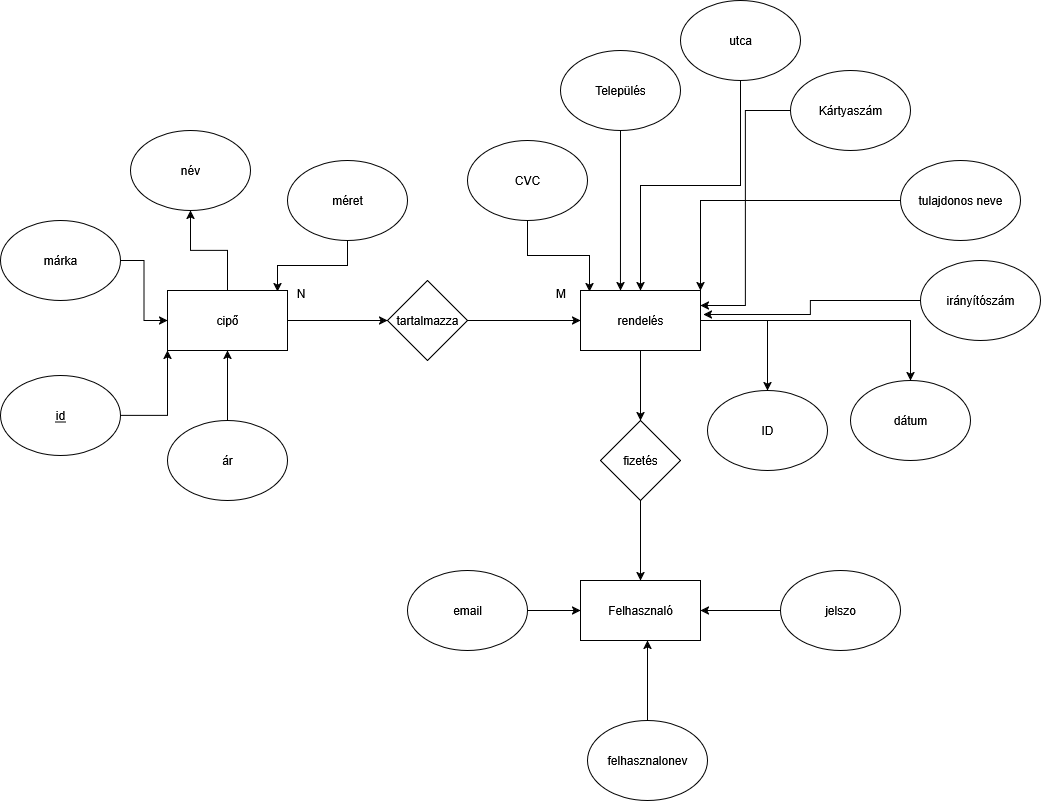

The diagram above was exported from draw.io. Its source (the exported page's mxGraphModel, read from the mxfile embedded in the PNG):
<mxGraphModel dx="2492" dy="821" grid="1" gridSize="10" guides="1" tooltips="1" connect="1" arrows="1" fold="1" page="1" pageScale="1" pageWidth="827" pageHeight="1169" math="0" shadow="0">
  <root>
    <mxCell id="0" />
    <mxCell id="1" parent="0" />
    <mxCell id="9Uk4kRIeFDGTtAW0YCjX-28" value="" style="edgeStyle=orthogonalEdgeStyle;rounded=0;orthogonalLoop=1;jettySize=auto;html=1;" edge="1" parent="1" source="9Uk4kRIeFDGTtAW0YCjX-1" target="9Uk4kRIeFDGTtAW0YCjX-27">
      <mxGeometry relative="1" as="geometry" />
    </mxCell>
    <mxCell id="9Uk4kRIeFDGTtAW0YCjX-38" style="edgeStyle=orthogonalEdgeStyle;rounded=0;orthogonalLoop=1;jettySize=auto;html=1;entryX=0.5;entryY=0;entryDx=0;entryDy=0;" edge="1" parent="1" source="9Uk4kRIeFDGTtAW0YCjX-1" target="9Uk4kRIeFDGTtAW0YCjX-37">
      <mxGeometry relative="1" as="geometry" />
    </mxCell>
    <mxCell id="9Uk4kRIeFDGTtAW0YCjX-39" style="edgeStyle=orthogonalEdgeStyle;rounded=0;orthogonalLoop=1;jettySize=auto;html=1;entryX=0.5;entryY=0;entryDx=0;entryDy=0;" edge="1" parent="1" source="9Uk4kRIeFDGTtAW0YCjX-1" target="9Uk4kRIeFDGTtAW0YCjX-36">
      <mxGeometry relative="1" as="geometry" />
    </mxCell>
    <mxCell id="9Uk4kRIeFDGTtAW0YCjX-1" value="rendelés" style="rounded=0;whiteSpace=wrap;html=1;" vertex="1" parent="1">
      <mxGeometry y="300" width="120" height="60" as="geometry" />
    </mxCell>
    <mxCell id="9Uk4kRIeFDGTtAW0YCjX-11" value="" style="edgeStyle=orthogonalEdgeStyle;rounded=0;orthogonalLoop=1;jettySize=auto;html=1;" edge="1" parent="1" source="9Uk4kRIeFDGTtAW0YCjX-2" target="9Uk4kRIeFDGTtAW0YCjX-5">
      <mxGeometry relative="1" as="geometry" />
    </mxCell>
    <mxCell id="9Uk4kRIeFDGTtAW0YCjX-17" value="" style="edgeStyle=orthogonalEdgeStyle;rounded=0;orthogonalLoop=1;jettySize=auto;html=1;" edge="1" parent="1" source="9Uk4kRIeFDGTtAW0YCjX-2" target="9Uk4kRIeFDGTtAW0YCjX-16">
      <mxGeometry relative="1" as="geometry" />
    </mxCell>
    <mxCell id="9Uk4kRIeFDGTtAW0YCjX-2" value="cipő" style="rounded=0;whiteSpace=wrap;html=1;" vertex="1" parent="1">
      <mxGeometry x="-413" y="300" width="120" height="60" as="geometry" />
    </mxCell>
    <mxCell id="9Uk4kRIeFDGTtAW0YCjX-3" value="CVC" style="ellipse;whiteSpace=wrap;html=1;" vertex="1" parent="1">
      <mxGeometry x="-113" y="150" width="120" height="80" as="geometry" />
    </mxCell>
    <mxCell id="9Uk4kRIeFDGTtAW0YCjX-14" value="" style="edgeStyle=orthogonalEdgeStyle;rounded=0;orthogonalLoop=1;jettySize=auto;html=1;" edge="1" parent="1" source="9Uk4kRIeFDGTtAW0YCjX-4" target="9Uk4kRIeFDGTtAW0YCjX-2">
      <mxGeometry relative="1" as="geometry" />
    </mxCell>
    <mxCell id="9Uk4kRIeFDGTtAW0YCjX-4" value="ár" style="ellipse;whiteSpace=wrap;html=1;" vertex="1" parent="1">
      <mxGeometry x="-413" y="430" width="120" height="80" as="geometry" />
    </mxCell>
    <mxCell id="9Uk4kRIeFDGTtAW0YCjX-5" value="név" style="ellipse;whiteSpace=wrap;html=1;" vertex="1" parent="1">
      <mxGeometry x="-450" y="140" width="120" height="80" as="geometry" />
    </mxCell>
    <mxCell id="9Uk4kRIeFDGTtAW0YCjX-6" value="Település" style="ellipse;whiteSpace=wrap;html=1;" vertex="1" parent="1">
      <mxGeometry x="-20" y="60" width="120" height="80" as="geometry" />
    </mxCell>
    <mxCell id="9Uk4kRIeFDGTtAW0YCjX-25" style="edgeStyle=orthogonalEdgeStyle;rounded=0;orthogonalLoop=1;jettySize=auto;html=1;entryX=0.5;entryY=0;entryDx=0;entryDy=0;" edge="1" parent="1" source="9Uk4kRIeFDGTtAW0YCjX-7" target="9Uk4kRIeFDGTtAW0YCjX-1">
      <mxGeometry relative="1" as="geometry" />
    </mxCell>
    <mxCell id="9Uk4kRIeFDGTtAW0YCjX-7" value="utca" style="ellipse;whiteSpace=wrap;html=1;" vertex="1" parent="1">
      <mxGeometry x="100" y="10" width="120" height="80" as="geometry" />
    </mxCell>
    <mxCell id="9Uk4kRIeFDGTtAW0YCjX-8" value="méret" style="ellipse;whiteSpace=wrap;html=1;" vertex="1" parent="1">
      <mxGeometry x="-293" y="170" width="120" height="80" as="geometry" />
    </mxCell>
    <mxCell id="9Uk4kRIeFDGTtAW0YCjX-12" value="" style="edgeStyle=orthogonalEdgeStyle;rounded=0;orthogonalLoop=1;jettySize=auto;html=1;" edge="1" parent="1" source="9Uk4kRIeFDGTtAW0YCjX-9" target="9Uk4kRIeFDGTtAW0YCjX-2">
      <mxGeometry relative="1" as="geometry" />
    </mxCell>
    <mxCell id="9Uk4kRIeFDGTtAW0YCjX-9" value="márka" style="ellipse;whiteSpace=wrap;html=1;" vertex="1" parent="1">
      <mxGeometry x="-580" y="230" width="120" height="80" as="geometry" />
    </mxCell>
    <mxCell id="9Uk4kRIeFDGTtAW0YCjX-13" style="edgeStyle=orthogonalEdgeStyle;rounded=0;orthogonalLoop=1;jettySize=auto;html=1;entryX=0;entryY=1;entryDx=0;entryDy=0;" edge="1" parent="1" source="9Uk4kRIeFDGTtAW0YCjX-10" target="9Uk4kRIeFDGTtAW0YCjX-2">
      <mxGeometry relative="1" as="geometry" />
    </mxCell>
    <mxCell id="9Uk4kRIeFDGTtAW0YCjX-10" value="&lt;u&gt;id&lt;/u&gt;" style="ellipse;whiteSpace=wrap;html=1;" vertex="1" parent="1">
      <mxGeometry x="-580" y="385" width="120" height="80" as="geometry" />
    </mxCell>
    <mxCell id="9Uk4kRIeFDGTtAW0YCjX-15" style="edgeStyle=orthogonalEdgeStyle;rounded=0;orthogonalLoop=1;jettySize=auto;html=1;entryX=0.917;entryY=0.017;entryDx=0;entryDy=0;entryPerimeter=0;" edge="1" parent="1" source="9Uk4kRIeFDGTtAW0YCjX-8" target="9Uk4kRIeFDGTtAW0YCjX-2">
      <mxGeometry relative="1" as="geometry" />
    </mxCell>
    <mxCell id="9Uk4kRIeFDGTtAW0YCjX-18" value="" style="edgeStyle=orthogonalEdgeStyle;rounded=0;orthogonalLoop=1;jettySize=auto;html=1;" edge="1" parent="1" source="9Uk4kRIeFDGTtAW0YCjX-16" target="9Uk4kRIeFDGTtAW0YCjX-1">
      <mxGeometry relative="1" as="geometry" />
    </mxCell>
    <mxCell id="9Uk4kRIeFDGTtAW0YCjX-16" value="tartalmazza" style="rhombus;whiteSpace=wrap;html=1;rounded=0;" vertex="1" parent="1">
      <mxGeometry x="-193" y="290" width="80" height="80" as="geometry" />
    </mxCell>
    <mxCell id="9Uk4kRIeFDGTtAW0YCjX-20" value="N" style="text;html=1;align=center;verticalAlign=middle;resizable=0;points=[];autosize=1;strokeColor=none;fillColor=none;" vertex="1" parent="1">
      <mxGeometry x="-295" y="288" width="30" height="30" as="geometry" />
    </mxCell>
    <mxCell id="9Uk4kRIeFDGTtAW0YCjX-21" value="M" style="text;html=1;align=center;verticalAlign=middle;resizable=0;points=[];autosize=1;strokeColor=none;fillColor=none;" vertex="1" parent="1">
      <mxGeometry x="-35" y="288" width="30" height="30" as="geometry" />
    </mxCell>
    <mxCell id="9Uk4kRIeFDGTtAW0YCjX-22" style="edgeStyle=orthogonalEdgeStyle;rounded=0;orthogonalLoop=1;jettySize=auto;html=1;entryX=0.075;entryY=0.017;entryDx=0;entryDy=0;entryPerimeter=0;" edge="1" parent="1" source="9Uk4kRIeFDGTtAW0YCjX-3" target="9Uk4kRIeFDGTtAW0YCjX-1">
      <mxGeometry relative="1" as="geometry" />
    </mxCell>
    <mxCell id="9Uk4kRIeFDGTtAW0YCjX-24" style="edgeStyle=orthogonalEdgeStyle;rounded=0;orthogonalLoop=1;jettySize=auto;html=1;entryX=0.333;entryY=0;entryDx=0;entryDy=0;entryPerimeter=0;" edge="1" parent="1" source="9Uk4kRIeFDGTtAW0YCjX-6" target="9Uk4kRIeFDGTtAW0YCjX-1">
      <mxGeometry relative="1" as="geometry" />
    </mxCell>
    <mxCell id="9Uk4kRIeFDGTtAW0YCjX-26" value="Felhasznaló" style="rounded=0;whiteSpace=wrap;html=1;" vertex="1" parent="1">
      <mxGeometry y="590" width="120" height="60" as="geometry" />
    </mxCell>
    <mxCell id="9Uk4kRIeFDGTtAW0YCjX-29" value="" style="edgeStyle=orthogonalEdgeStyle;rounded=0;orthogonalLoop=1;jettySize=auto;html=1;" edge="1" parent="1" source="9Uk4kRIeFDGTtAW0YCjX-27" target="9Uk4kRIeFDGTtAW0YCjX-26">
      <mxGeometry relative="1" as="geometry" />
    </mxCell>
    <mxCell id="9Uk4kRIeFDGTtAW0YCjX-27" value="fizetés" style="rhombus;whiteSpace=wrap;html=1;rounded=0;" vertex="1" parent="1">
      <mxGeometry x="20" y="430" width="80" height="80" as="geometry" />
    </mxCell>
    <mxCell id="9Uk4kRIeFDGTtAW0YCjX-33" value="" style="edgeStyle=orthogonalEdgeStyle;rounded=0;orthogonalLoop=1;jettySize=auto;html=1;" edge="1" parent="1" source="9Uk4kRIeFDGTtAW0YCjX-30" target="9Uk4kRIeFDGTtAW0YCjX-26">
      <mxGeometry relative="1" as="geometry" />
    </mxCell>
    <mxCell id="9Uk4kRIeFDGTtAW0YCjX-30" value="email" style="ellipse;whiteSpace=wrap;html=1;" vertex="1" parent="1">
      <mxGeometry x="-173" y="580" width="120" height="80" as="geometry" />
    </mxCell>
    <mxCell id="9Uk4kRIeFDGTtAW0YCjX-34" value="" style="edgeStyle=orthogonalEdgeStyle;rounded=0;orthogonalLoop=1;jettySize=auto;html=1;" edge="1" parent="1" source="9Uk4kRIeFDGTtAW0YCjX-31" target="9Uk4kRIeFDGTtAW0YCjX-26">
      <mxGeometry relative="1" as="geometry" />
    </mxCell>
    <mxCell id="9Uk4kRIeFDGTtAW0YCjX-31" value="jelszo" style="ellipse;whiteSpace=wrap;html=1;" vertex="1" parent="1">
      <mxGeometry x="200" y="580" width="120" height="80" as="geometry" />
    </mxCell>
    <mxCell id="9Uk4kRIeFDGTtAW0YCjX-35" value="" style="edgeStyle=orthogonalEdgeStyle;rounded=0;orthogonalLoop=1;jettySize=auto;html=1;" edge="1" parent="1" source="9Uk4kRIeFDGTtAW0YCjX-32" target="9Uk4kRIeFDGTtAW0YCjX-26">
      <mxGeometry relative="1" as="geometry">
        <Array as="points">
          <mxPoint x="67" y="680" />
          <mxPoint x="67" y="680" />
        </Array>
      </mxGeometry>
    </mxCell>
    <mxCell id="9Uk4kRIeFDGTtAW0YCjX-32" value="felhasznalonev" style="ellipse;whiteSpace=wrap;html=1;" vertex="1" parent="1">
      <mxGeometry x="7" y="730" width="120" height="80" as="geometry" />
    </mxCell>
    <mxCell id="9Uk4kRIeFDGTtAW0YCjX-36" value="dátum" style="ellipse;whiteSpace=wrap;html=1;" vertex="1" parent="1">
      <mxGeometry x="270" y="390" width="120" height="80" as="geometry" />
    </mxCell>
    <mxCell id="9Uk4kRIeFDGTtAW0YCjX-37" value="ID" style="ellipse;whiteSpace=wrap;html=1;" vertex="1" parent="1">
      <mxGeometry x="127" y="400" width="120" height="80" as="geometry" />
    </mxCell>
    <mxCell id="9Uk4kRIeFDGTtAW0YCjX-40" value="irányítószám" style="ellipse;whiteSpace=wrap;html=1;" vertex="1" parent="1">
      <mxGeometry x="340" y="270" width="120" height="80" as="geometry" />
    </mxCell>
    <mxCell id="9Uk4kRIeFDGTtAW0YCjX-44" style="edgeStyle=orthogonalEdgeStyle;rounded=0;orthogonalLoop=1;jettySize=auto;html=1;entryX=1;entryY=0;entryDx=0;entryDy=0;" edge="1" parent="1" source="9Uk4kRIeFDGTtAW0YCjX-41" target="9Uk4kRIeFDGTtAW0YCjX-1">
      <mxGeometry relative="1" as="geometry" />
    </mxCell>
    <mxCell id="9Uk4kRIeFDGTtAW0YCjX-41" value="tulajdonos neve" style="ellipse;whiteSpace=wrap;html=1;" vertex="1" parent="1">
      <mxGeometry x="320" y="170" width="120" height="80" as="geometry" />
    </mxCell>
    <mxCell id="9Uk4kRIeFDGTtAW0YCjX-43" style="edgeStyle=orthogonalEdgeStyle;rounded=0;orthogonalLoop=1;jettySize=auto;html=1;entryX=1;entryY=0.25;entryDx=0;entryDy=0;" edge="1" parent="1" source="9Uk4kRIeFDGTtAW0YCjX-42" target="9Uk4kRIeFDGTtAW0YCjX-1">
      <mxGeometry relative="1" as="geometry" />
    </mxCell>
    <mxCell id="9Uk4kRIeFDGTtAW0YCjX-42" value="Kártyaszám" style="ellipse;whiteSpace=wrap;html=1;" vertex="1" parent="1">
      <mxGeometry x="210" y="80" width="120" height="80" as="geometry" />
    </mxCell>
    <mxCell id="9Uk4kRIeFDGTtAW0YCjX-45" style="edgeStyle=orthogonalEdgeStyle;rounded=0;orthogonalLoop=1;jettySize=auto;html=1;entryX=1.025;entryY=0.4;entryDx=0;entryDy=0;entryPerimeter=0;" edge="1" parent="1" source="9Uk4kRIeFDGTtAW0YCjX-40" target="9Uk4kRIeFDGTtAW0YCjX-1">
      <mxGeometry relative="1" as="geometry" />
    </mxCell>
  </root>
</mxGraphModel>